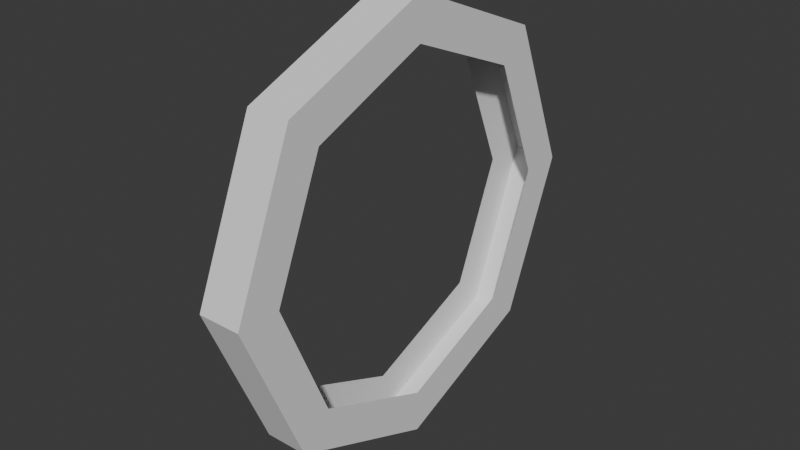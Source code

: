 # Source: pipe_fudge.blend  (saved by Blender 4.4.30; exported with 4.5.12 LTS)
import bpy
from mathutils import Matrix  # noqa: F401  (used for matrix-valued properties, if any)

bpy.ops.wm.read_factory_settings(use_empty=True)
scene = bpy.context.scene
scene.name = 'Scene'

# ---- world
world_world = bpy.data.worlds.new('World'); scene.world = world_world
world_world.use_nodes = True; world_world.node_tree.nodes.clear()
_N = world_world.node_tree.nodes; _L = world_world.node_tree.links
n0 = _N.new('ShaderNodeOutputWorld'); n0.name = 'World Output'; n0.location = (300, 300)
n1 = _N.new('ShaderNodeBackground'); n1.name = 'Background'; n1.location = (10, 300)
n1.inputs[0].default_value = (0.05088, 0.05088, 0.05088, 1.0)
_L.new(n1.outputs[0], n0.inputs[0])
n0.is_active_output = True
world_world.color = (0.05088, 0.05088, 0.05088)
world_world.sun_shadow_jitter_overblur = 0.0

# ---- meshes
me_cylinder = bpy.data.meshes.new('Cylinder')
me_cylinder.from_pydata([(0.0, 0.5, -0.05), (0.0, 0.4, -0.05), (0.0, 0.5, 0.05), (0.0, 0.4, 0.05), (0.3536, 0.3536, -0.05), (0.3536, 0.3536, 0.05), (0.2828, 0.2828, 0.05), (0.5, 0.0, -0.05), (0.5, 0.0, 0.05), (0.3536, -0.3536, -0.05), (0.2828, 0.2828, -0.05), (0.3536, -0.3536, 0.05), (0.0, -0.5, -0.05), (0.4, 0.0, -0.05), (0.0, -0.5, 0.05), (-0.3536, -0.3536, -0.05), (0.4, 0.0, 0.05), (-0.3536, -0.3536, 0.05), (-0.5, 0.0, -0.05), (0.2828, -0.2828, -0.05), (-0.5, 0.0, 0.05), (-0.3536, 0.3536, -0.05), (0.2828, -0.2828, 0.05), (-0.3536, 0.3536, 0.05), (0.0, -0.4, -0.05), (0.0, -0.4, 0.05), (-0.2828, -0.2828, -0.05), (-0.2828, -0.2828, 0.05), (-0.4, 0.0, 0.05), (-0.4, 0.0, -0.05), (-0.2828, 0.2828, 0.05), (-0.2828, 0.2828, -0.05)], [], [(0, 2, 5, 4), (4, 5, 8, 7), (7, 8, 11, 9), (9, 11, 14, 12), (12, 14, 17, 15), (15, 17, 20, 18), (8, 16, 22, 11), (25, 27, 17, 14), (18, 20, 23, 21), (21, 23, 2, 0), (0, 4, 10, 1), (7, 13, 10, 4), (5, 6, 16, 8), (12, 15, 26, 24), (30, 3, 2, 23), (28, 30, 23, 20), (27, 28, 20, 17), (22, 25, 14, 11), (9, 12, 24, 19), (7, 9, 19, 13), (21, 0, 1, 31), (18, 21, 31, 29), (15, 18, 29, 26), (2, 3, 6, 5)])
_uv = me_cylinder.uv_layers.new(name='UVMap')
_uv.uv.foreach_set('vector', [0.06284, 0.25, 0.03018, 0.25, 0.03018, 0.125, 0.06284, 0.125, 0.06284, 0.125, 0.03018, 0.125, 0.03018, 1.319e-09, 0.06284, 2.747e-09, 0.06284, 1.0, 0.03018, 1.0, 0.03018, 0.875, 0.06284, 0.875, 0.06284, 0.875, 0.03018, 0.875, 0.03018, 0.75, 0.06284, 0.75, 0.06284, 0.75, 0.03018, 0.75, 0.03018, 0.625, 0.06284, 0.625, 0.06284, 0.625, 0.03018, 0.625, 0.03018, 0.5, 0.06284, 0.5, 0.03018, 1.0, 2.433e-09, 0.9875, 2.2e-08, 0.8875, 0.03018, 0.875, 2.856e-08, 0.7375, 4.306e-08, 0.6375, 0.03018, 0.625, 0.03018, 0.75, 0.06284, 0.5, 0.03018, 0.5, 0.03018, 0.375, 0.06284, 0.375, 0.06284, 0.375, 0.03018, 0.375, 0.03018, 0.25, 0.06284, 0.25, 0.06284, 0.25, 0.06284, 0.125, 0.09302, 0.1375, 0.09302, 0.2375, 0.06284, 2.747e-09, 0.09302, 0.0125, 0.09302, 0.1125, 0.06284, 0.125, 0.03018, 0.125, 1.015e-07, 0.1125, 1.16e-07, 0.0125, 0.03018, 1.319e-09, 0.06284, 0.75, 0.06284, 0.625, 0.09302, 0.6375, 0.09302, 0.7375, 8.548e-08, 0.3625, 8.985e-08, 0.2625, 0.03018, 0.25, 0.03018, 0.375, 5.469e-08, 0.4875, 6.919e-08, 0.3875, 0.03018, 0.375, 0.03018, 0.5, 5.429e-08, 0.6125, 5.866e-08, 0.5125, 0.03018, 0.5, 0.03018, 0.625, 2.31e-08, 0.8625, 2.747e-08, 0.7625, 0.03018, 0.75, 0.03018, 0.875, 0.06284, 0.875, 0.06284, 0.75, 0.09302, 0.7625, 0.09302, 0.8625, 0.06284, 1.0, 0.06284, 0.875, 0.09302, 0.8875, 0.09302, 0.9875, 0.06284, 0.375, 0.06284, 0.25, 0.09302, 0.2625, 0.09302, 0.3625, 0.06284, 0.5, 0.06284, 0.375, 0.09302, 0.3875, 0.09302, 0.4875, 0.06284, 0.625, 0.06284, 0.5, 0.09302, 0.5125, 0.09302, 0.6125, 0.03018, 0.25, 9.095e-08, 0.2375, 1.105e-07, 0.1375, 0.03018, 0.125])
me_cylinder.update()

# ---- objects
ob_pipe = bpy.data.objects.new('Pipe', me_cylinder)

# ---- transforms, parenting, visibility, modifiers, constraints
ob_pipe.location = (0.0, 0.0, 0.0)
ob_pipe.rotation_euler = (-1.344e-07, 1.571, 0.0)

# ---- collection membership
scene.collection.objects.link(ob_pipe)

# ---- scene / render settings (as saved in the file)
scene.frame_start = 1; scene.frame_end = 250; scene.frame_set(1)
scene.render.engine = 'BLENDER_EEVEE_NEXT'
bpy.context.view_layer.update()

# ---- added for rendering (the .blend has no active camera and no usable light): camera, sun
cam_auto = bpy.data.cameras.new('AutoCamera')
cam_auto.lens = 50.0
cam_auto.sensor_width = 36.0
cam_auto.clip_end = 1000.0
ob_auto_camera = bpy.data.objects.new('AutoCamera', cam_auto)
scene.collection.objects.link(ob_auto_camera)
ob_auto_camera.location = (1.31173, -1.57408, 1.04939)
ob_auto_camera.rotation_euler = (1.09748, -7.21219e-08, 0.694738)
scene.camera = ob_auto_camera
light_auto_sun = bpy.data.lights.new('AutoSun', 'SUN')
light_auto_sun.energy = 3.0
light_auto_sun.angle = 0.0523599
ob_auto_sun = bpy.data.objects.new('AutoSun', light_auto_sun)
scene.collection.objects.link(ob_auto_sun)
ob_auto_sun.rotation_euler = (0.872665, 0.174533, 0.523599)
bpy.context.view_layer.update()
